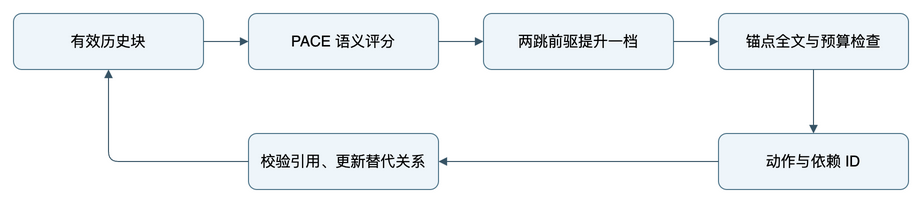

The diagram above was exported from draw.io. Its source (the exported page's mxGraphModel, read from the mxfile embedded in the PNG):
<mxGraphModel>
  <root>
    <mxCell id="0" />
    <mxCell id="1" parent="0" />
    <mxCell id="n0" value="有效历史块" vertex="1" parent="1" style="rounded=1;whiteSpace=wrap;html=0;fontSize=15;fillColor=#eef5fa;strokeColor=#4d7489;">
      <mxGeometry as="geometry" x="20" y="20" width="190" height="56" />
    </mxCell>
    <mxCell id="n1" value="PACE 语义评分" vertex="1" parent="1" style="rounded=1;whiteSpace=wrap;html=0;fontSize=15;fillColor=#eef5fa;strokeColor=#4d7489;">
      <mxGeometry as="geometry" x="255" y="20" width="190" height="56" />
    </mxCell>
    <mxCell id="n2" value="两跳前驱提升一档" vertex="1" parent="1" style="rounded=1;whiteSpace=wrap;html=0;fontSize=15;fillColor=#eef5fa;strokeColor=#4d7489;">
      <mxGeometry as="geometry" x="490" y="20" width="190" height="56" />
    </mxCell>
    <mxCell id="n3" value="锚点全文与预算检查" vertex="1" parent="1" style="rounded=1;whiteSpace=wrap;html=0;fontSize=15;fillColor=#eef5fa;strokeColor=#4d7489;">
      <mxGeometry as="geometry" x="725" y="20" width="190" height="56" />
    </mxCell>
    <mxCell id="n4" value="动作与依赖 ID" vertex="1" parent="1" style="rounded=1;whiteSpace=wrap;html=0;fontSize=15;fillColor=#eef5fa;strokeColor=#4d7489;">
      <mxGeometry as="geometry" x="725" y="140" width="190" height="56" />
    </mxCell>
    <mxCell id="n5" value="校验引用、更新替代关系" vertex="1" parent="1" style="rounded=1;whiteSpace=wrap;html=0;fontSize=15;fillColor=#eef5fa;strokeColor=#4d7489;">
      <mxGeometry as="geometry" x="255" y="140" width="190" height="56" />
    </mxCell>
    <mxCell id="e0" edge="1" parent="1" source="n0" target="n1" style="edgeStyle=orthogonalEdgeStyle;endArrow=block;strokeColor=#375466;">
      <mxGeometry as="geometry" relative="1" />
    </mxCell>
    <mxCell id="e1" edge="1" parent="1" source="n1" target="n2" style="edgeStyle=orthogonalEdgeStyle;endArrow=block;strokeColor=#375466;">
      <mxGeometry as="geometry" relative="1" />
    </mxCell>
    <mxCell id="e2" edge="1" parent="1" source="n2" target="n3" style="edgeStyle=orthogonalEdgeStyle;endArrow=block;strokeColor=#375466;">
      <mxGeometry as="geometry" relative="1" />
    </mxCell>
    <mxCell id="e3" edge="1" parent="1" source="n3" target="n4" style="edgeStyle=orthogonalEdgeStyle;endArrow=block;strokeColor=#375466;">
      <mxGeometry as="geometry" relative="1" />
    </mxCell>
    <mxCell id="e4" edge="1" parent="1" source="n4" target="n5" style="edgeStyle=orthogonalEdgeStyle;endArrow=block;strokeColor=#375466;">
      <mxGeometry as="geometry" relative="1" />
    </mxCell>
    <mxCell id="e5" edge="1" parent="1" source="n5" target="n0" style="edgeStyle=orthogonalEdgeStyle;endArrow=block;strokeColor=#375466;">
      <mxGeometry as="geometry" relative="1" />
    </mxCell>
  </root>
</mxGraphModel>